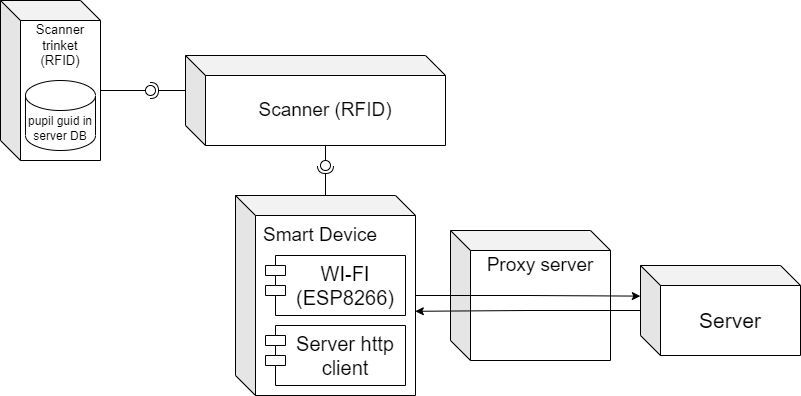

The diagram above was exported from draw.io. Its source (the exported page's mxGraphModel, read from the mxfile embedded in the PNG):
<mxGraphModel dx="1221" dy="620" grid="1" gridSize="10" guides="1" tooltips="1" connect="1" arrows="1" fold="1" page="1" pageScale="1" pageWidth="827" pageHeight="1169" math="0" shadow="0">
  <root>
    <mxCell id="0" />
    <mxCell id="1" parent="0" />
    <mxCell id="sbkh32EcNPpHOLAflQKV-24" value="" style="shape=cube;whiteSpace=wrap;html=1;boundedLbl=1;backgroundOutline=1;darkOpacity=0.05;darkOpacity2=0.1;" vertex="1" parent="1">
      <mxGeometry x="490" y="245" width="160" height="130" as="geometry" />
    </mxCell>
    <mxCell id="sbkh32EcNPpHOLAflQKV-25" value="Proxy server" style="text;html=1;strokeColor=none;fillColor=none;align=center;verticalAlign=middle;whiteSpace=wrap;rounded=0;fontSize=19;" vertex="1" parent="1">
      <mxGeometry x="510" y="265" width="140" height="30" as="geometry" />
    </mxCell>
    <mxCell id="sbkh32EcNPpHOLAflQKV-23" style="edgeStyle=orthogonalEdgeStyle;rounded=0;orthogonalLoop=1;jettySize=auto;html=1;entryX=0.999;entryY=0.579;entryDx=0;entryDy=0;entryPerimeter=0;" edge="1" parent="1" source="sbkh32EcNPpHOLAflQKV-1" target="sbkh32EcNPpHOLAflQKV-2">
      <mxGeometry relative="1" as="geometry" />
    </mxCell>
    <mxCell id="sbkh32EcNPpHOLAflQKV-1" value="&lt;font style=&quot;font-size: 21px;&quot;&gt;Server&lt;/font&gt;" style="shape=cube;whiteSpace=wrap;html=1;boundedLbl=1;backgroundOutline=1;darkOpacity=0.05;darkOpacity2=0.1;" vertex="1" parent="1">
      <mxGeometry x="680" y="280" width="160" height="90" as="geometry" />
    </mxCell>
    <mxCell id="sbkh32EcNPpHOLAflQKV-22" style="edgeStyle=orthogonalEdgeStyle;rounded=0;orthogonalLoop=1;jettySize=auto;html=1;entryX=-0.001;entryY=0.34;entryDx=0;entryDy=0;entryPerimeter=0;" edge="1" parent="1" source="sbkh32EcNPpHOLAflQKV-2" target="sbkh32EcNPpHOLAflQKV-1">
      <mxGeometry relative="1" as="geometry" />
    </mxCell>
    <mxCell id="sbkh32EcNPpHOLAflQKV-2" value="" style="shape=cube;whiteSpace=wrap;html=1;boundedLbl=1;backgroundOutline=1;darkOpacity=0.05;darkOpacity2=0.1;" vertex="1" parent="1">
      <mxGeometry x="275" y="210" width="180" height="200" as="geometry" />
    </mxCell>
    <mxCell id="sbkh32EcNPpHOLAflQKV-3" value="Smart Device" style="text;html=1;strokeColor=none;fillColor=none;align=center;verticalAlign=middle;whiteSpace=wrap;rounded=0;fontSize=19;" vertex="1" parent="1">
      <mxGeometry x="295" y="230" width="130" height="40" as="geometry" />
    </mxCell>
    <mxCell id="sbkh32EcNPpHOLAflQKV-5" value="WI-FI (ESP8266)" style="shape=module;align=left;spacingLeft=20;align=center;verticalAlign=top;whiteSpace=wrap;html=1;fontSize=20;" vertex="1" parent="1">
      <mxGeometry x="305" y="270" width="140" height="60" as="geometry" />
    </mxCell>
    <mxCell id="sbkh32EcNPpHOLAflQKV-8" value="Scanner (RFID)" style="shape=cube;whiteSpace=wrap;html=1;boundedLbl=1;backgroundOutline=1;darkOpacity=0.05;darkOpacity2=0.1;fontSize=19;" vertex="1" parent="1">
      <mxGeometry x="225" y="70" width="260" height="90" as="geometry" />
    </mxCell>
    <mxCell id="sbkh32EcNPpHOLAflQKV-10" value="" style="rounded=0;orthogonalLoop=1;jettySize=auto;html=1;endArrow=halfCircle;endFill=0;endSize=6;strokeWidth=1;sketch=0;" edge="1" parent="1">
      <mxGeometry relative="1" as="geometry">
        <mxPoint x="365" y="210" as="sourcePoint" />
        <mxPoint x="365" y="180" as="targetPoint" />
      </mxGeometry>
    </mxCell>
    <mxCell id="sbkh32EcNPpHOLAflQKV-12" value="" style="rounded=0;orthogonalLoop=1;jettySize=auto;html=1;endArrow=none;endFill=0;sketch=0;sourcePerimeterSpacing=0;targetPerimeterSpacing=0;exitX=0;exitY=0;exitDx=140;exitDy=90;exitPerimeter=0;" edge="1" parent="1" source="sbkh32EcNPpHOLAflQKV-8" target="sbkh32EcNPpHOLAflQKV-11">
      <mxGeometry relative="1" as="geometry">
        <mxPoint x="370" y="160" as="sourcePoint" />
        <mxPoint x="370" y="180" as="targetPoint" />
      </mxGeometry>
    </mxCell>
    <mxCell id="sbkh32EcNPpHOLAflQKV-11" value="" style="ellipse;whiteSpace=wrap;html=1;align=center;aspect=fixed;resizable=0;points=[];outlineConnect=0;sketch=0;" vertex="1" parent="1">
      <mxGeometry x="360" y="175" width="10" height="10" as="geometry" />
    </mxCell>
    <mxCell id="sbkh32EcNPpHOLAflQKV-14" value="" style="shape=cube;whiteSpace=wrap;html=1;boundedLbl=1;backgroundOutline=1;darkOpacity=0.05;darkOpacity2=0.1;fontSize=19;" vertex="1" parent="1">
      <mxGeometry x="40" y="15" width="100" height="160" as="geometry" />
    </mxCell>
    <mxCell id="sbkh32EcNPpHOLAflQKV-15" value="Scanner trinket&lt;br style=&quot;border-color: var(--border-color); font-size: 13px;&quot;&gt;&lt;span style=&quot;font-size: 13px;&quot;&gt;(RFID)&lt;/span&gt;" style="text;html=1;strokeColor=none;fillColor=none;align=center;verticalAlign=middle;whiteSpace=wrap;rounded=0;fontSize=13;" vertex="1" parent="1">
      <mxGeometry x="60" y="35" width="80" height="50" as="geometry" />
    </mxCell>
    <mxCell id="sbkh32EcNPpHOLAflQKV-16" value="pupil guid in server DB" style="shape=cylinder3;whiteSpace=wrap;html=1;boundedLbl=1;backgroundOutline=1;size=15;" vertex="1" parent="1">
      <mxGeometry x="65" y="95" width="70" height="70" as="geometry" />
    </mxCell>
    <mxCell id="sbkh32EcNPpHOLAflQKV-17" value="" style="rounded=0;orthogonalLoop=1;jettySize=auto;html=1;endArrow=none;endFill=0;sketch=0;sourcePerimeterSpacing=0;targetPerimeterSpacing=0;exitX=0;exitY=0;exitDx=100;exitDy=90;exitPerimeter=0;" edge="1" target="sbkh32EcNPpHOLAflQKV-19" parent="1" source="sbkh32EcNPpHOLAflQKV-14">
      <mxGeometry relative="1" as="geometry">
        <mxPoint x="170" y="115" as="sourcePoint" />
      </mxGeometry>
    </mxCell>
    <mxCell id="sbkh32EcNPpHOLAflQKV-18" value="" style="rounded=0;orthogonalLoop=1;jettySize=auto;html=1;endArrow=halfCircle;endFill=0;entryX=0.5;entryY=0.5;endSize=6;strokeWidth=1;sketch=0;exitX=0;exitY=0;exitDx=0;exitDy=35;exitPerimeter=0;" edge="1" target="sbkh32EcNPpHOLAflQKV-19" parent="1" source="sbkh32EcNPpHOLAflQKV-8">
      <mxGeometry relative="1" as="geometry">
        <mxPoint x="210" y="115" as="sourcePoint" />
      </mxGeometry>
    </mxCell>
    <mxCell id="sbkh32EcNPpHOLAflQKV-19" value="" style="ellipse;whiteSpace=wrap;html=1;align=center;aspect=fixed;resizable=0;points=[];outlineConnect=0;sketch=0;" vertex="1" parent="1">
      <mxGeometry x="185" y="100" width="10" height="10" as="geometry" />
    </mxCell>
    <mxCell id="sbkh32EcNPpHOLAflQKV-21" value="Server http client" style="shape=module;align=left;spacingLeft=20;align=center;verticalAlign=top;whiteSpace=wrap;html=1;fontSize=20;" vertex="1" parent="1">
      <mxGeometry x="305" y="340" width="140" height="60" as="geometry" />
    </mxCell>
  </root>
</mxGraphModel>